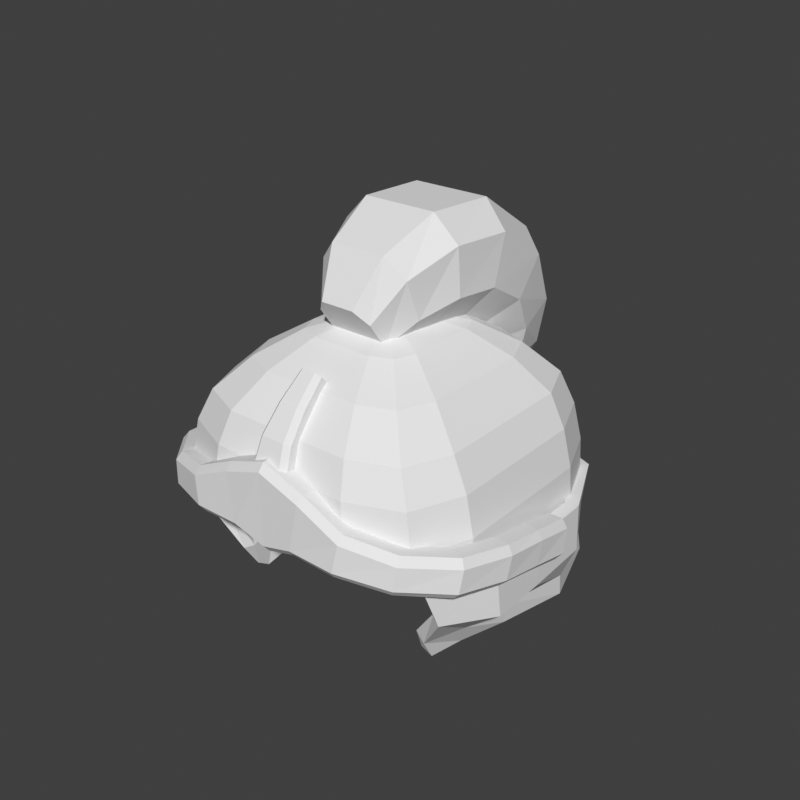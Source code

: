 # Source: headwear-helmet-knight-block.blend  (saved by Blender 5.2.45; exported with 4.5.12 LTS)
import bpy
from mathutils import Matrix  # noqa: F401  (used for matrix-valued properties, if any)

bpy.ops.wm.read_factory_settings(use_empty=True)
scene = bpy.context.scene
scene.name = 'Scene'

# ---- world
world_preview = bpy.data.worlds.new('Preview'); scene.world = world_preview
world_preview.use_nodes = True; world_preview.node_tree.nodes.clear()
_N = world_preview.node_tree.nodes; _L = world_preview.node_tree.links
n0 = _N.new('ShaderNodeBackground'); n0.name = 'Background'; n0.location = (-200, 100)
n0.inputs[0].default_value = (0.05, 0.05, 0.05, 1.0)
n1 = _N.new('ShaderNodeOutputWorld'); n1.name = 'World Output'; n1.location = (200, 100)
_L.new(n0.outputs[0], n1.inputs[0])
n1.is_active_output = True
world_preview.color = (0.807, 0.807, 0.807)

# ---- meshes
me_part_headwear = bpy.data.meshes.new('part_headwear')
me_part_headwear.from_pydata([(0.19, 0.1, 0.997), (0.1636, 0.1636, 0.997), (0.1, 0.19, 0.997), (-0.1, 0.19, 0.997), (-0.1636, 0.1636, 0.997), (-0.19, 0.1, 0.997), (-0.19, -0.09, 0.997), (-0.1636, -0.1536, 0.997), (-0.1, -0.18, 0.997), (0.1, -0.18, 0.997), (0.1636, -0.1536, 0.997), (0.19, -0.09, 0.997), (0.244, 0.133, 1.003), (0.2103, 0.2143, 1.003), (0.129, 0.248, 1.003), (-0.129, 0.248, 1.003), (-0.2103, 0.2143, 1.003), (-0.244, 0.133, 1.003), (-0.244, -0.107, 1.003), (-0.2103, -0.1883, 1.003), (-0.129, -0.222, 1.003), (0.129, -0.222, 1.003), (0.2103, -0.1883, 1.003), (0.244, -0.107, 1.003), (0.243, 0.127, 1.06), (0.2079, 0.2119, 1.06), (0.123, 0.247, 1.06), (-0.123, 0.247, 1.06), (-0.2079, 0.2119, 1.06), (-0.243, 0.127, 1.06), (-0.243, -0.11, 1.06), (-0.2079, -0.1949, 1.06), (-0.123, -0.23, 1.06), (0.123, -0.23, 1.06), (0.2079, -0.1949, 1.06), (0.243, -0.11, 1.06), (0.23, 0.123, 1.12), (0.1963, 0.2043, 1.12), (0.115, 0.238, 1.12), (-0.115, 0.238, 1.12), (-0.1963, 0.2043, 1.12), (-0.23, 0.123, 1.12), (-0.23, -0.109, 1.12), (-0.1963, -0.1903, 1.12), (-0.115, -0.224, 1.12), (0.115, -0.224, 1.12), (0.1963, -0.1903, 1.12), (0.23, -0.109, 1.12), (0.205, 0.122, 1.17), (0.1757, 0.1927, 1.17), (0.105, 0.222, 1.17), (-0.105, 0.222, 1.17), (-0.1757, 0.1927, 1.17), (-0.205, 0.122, 1.17), (-0.205, -0.105, 1.17), (-0.1757, -0.1757, 1.17), (-0.105, -0.205, 1.17), (0.105, -0.205, 1.17), (0.1757, -0.1757, 1.17), (0.205, -0.105, 1.17), (0.155, 0.097, 1.22), (0.133, 0.15, 1.22), (0.08, 0.172, 1.22), (-0.08, 0.172, 1.22), (-0.133, 0.15, 1.22), (-0.155, 0.097, 1.22), (-0.155, -0.08, 1.22), (-0.133, -0.133, 1.22), (-0.08, -0.155, 1.22), (0.08, -0.155, 1.22), (0.133, -0.133, 1.22), (0.155, -0.08, 1.22), (0.095, 0.065, 1.258), (0.08182, 0.09682, 1.258), (0.05, 0.11, 1.258), (-0.05, 0.11, 1.258), (-0.08182, 0.09682, 1.258), (-0.095, 0.065, 1.258), (-0.095, -0.047, 1.258), (-0.08182, -0.07882, 1.258), (-0.05, -0.092, 1.258), (0.05, -0.092, 1.258), (0.08182, -0.07882, 1.258), (0.095, -0.047, 1.258), (0.035, 0.03, 1.276), (0.03061, 0.04061, 1.276), (0.02, 0.045, 1.276), (-0.02, 0.045, 1.276), (-0.03061, 0.04061, 1.276), (-0.035, 0.03, 1.276), (-0.035, -0.015, 1.276), (-0.03061, -0.02561, 1.276), (-0.02, -0.03, 1.276), (0.02, -0.03, 1.276), (0.03061, -0.02561, 1.276), (0.035, -0.015, 1.276), (-0.2549, 0.04217, 0.9607), (-0.2789, 0.04236, 0.9615), (-0.2885, 0.04527, 0.9734), (-0.2872, 0.05421, 1.01), (-0.2768, 0.05696, 1.022), (-0.2528, 0.05677, 1.021), (-0.2531, -0.02126, 0.9764), (-0.2771, -0.02158, 0.9759), (-0.2874, -0.01909, 0.9874), (-0.2883, -0.01082, 1.025), (-0.2786, -0.008073, 1.036), (-0.2546, -0.00776, 1.037), (-0.2508, -0.08727, 0.9903), (-0.2746, -0.09041, 0.9893), (-0.2852, -0.08959, 1.001), (-0.2877, -0.08284, 1.038), (-0.2786, -0.0794, 1.05), (-0.2548, -0.07626, 1.051), (-0.2346, -0.1543, 1.002), (-0.2557, -0.1657, 1.002), (-0.2656, -0.1689, 1.014), (-0.269, -0.1638, 1.051), (-0.2613, -0.1575, 1.063), (-0.2402, -0.1461, 1.063), (-0.1863, -0.2026, 1.012), (-0.1994, -0.2227, 1.013), (-0.2063, -0.2299, 1.025), (-0.2105, -0.2261, 1.062), (-0.2064, -0.2165, 1.074), (-0.1932, -0.1964, 1.073), (-0.1189, -0.226, 1.02), (-0.1234, -0.2496, 1.021), (-0.1276, -0.2582, 1.033), (-0.1358, -0.2538, 1.077), (-0.1361, -0.2428, 1.088), (-0.1315, -0.2193, 1.087), (-0.05023, -0.2252, 1.021), (-0.05038, -0.2491, 1.022), (-0.05255, -0.2586, 1.034), (-0.06608, -0.2552, 1.11), (-0.06812, -0.2447, 1.121), (-0.06797, -0.2207, 1.12), (0.0, -0.2224, 1.006), (0.0, -0.2464, 1.006), (0.0, -0.2564, 1.018), (0.0, -0.2564, 1.134), (0.0, -0.2464, 1.146), (0.0, -0.2224, 1.146), (0.05023, -0.2252, 1.021), (0.05038, -0.2491, 1.022), (0.05255, -0.2586, 1.034), (0.06608, -0.2552, 1.11), (0.06812, -0.2447, 1.121), (0.06797, -0.2207, 1.12), (0.1189, -0.226, 1.02), (0.1234, -0.2496, 1.021), (0.1276, -0.2582, 1.033), (0.1358, -0.2538, 1.077), (0.1361, -0.2428, 1.088), (0.1315, -0.2193, 1.087), (0.1863, -0.2026, 1.012), (0.1994, -0.2227, 1.013), (0.2063, -0.2299, 1.025), (0.2105, -0.2261, 1.062), (0.2064, -0.2165, 1.074), (0.1932, -0.1964, 1.073), (0.2346, -0.1543, 1.002), (0.2557, -0.1657, 1.002), (0.2656, -0.1689, 1.014), (0.269, -0.1638, 1.051), (0.2613, -0.1575, 1.063), (0.2402, -0.1461, 1.063), (0.2508, -0.08727, 0.9903), (0.2746, -0.09041, 0.9893), (0.2852, -0.08959, 1.001), (0.2877, -0.08284, 1.038), (0.2786, -0.0794, 1.05), (0.2548, -0.07626, 1.051), (0.2531, -0.02126, 0.9764), (0.2771, -0.02158, 0.9759), (0.2874, -0.01909, 0.9874), (0.2883, -0.01082, 1.025), (0.2786, -0.008073, 1.036), (0.2546, -0.00776, 1.037), (0.2549, 0.04217, 0.9607), (0.2789, 0.04236, 0.9615), (0.2885, 0.04527, 0.9734), (0.2872, 0.05421, 1.01), (0.2768, 0.05696, 1.022), (0.2528, 0.05677, 1.021), (0.031, -0.2203, 1.119), (0.031, -0.2371, 1.125), (0.023, -0.2446, 1.128), (-0.023, -0.2446, 1.128), (-0.031, -0.2371, 1.125), (-0.031, -0.2203, 1.119), (0.027, -0.2053, 1.158), (0.027, -0.2209, 1.167), (0.019, -0.2278, 1.171), (-0.019, -0.2278, 1.171), (-0.027, -0.2209, 1.167), (-0.027, -0.2053, 1.158), (0.023, -0.1772, 1.192), (0.023, -0.19, 1.205), (0.015, -0.1957, 1.21), (-0.015, -0.1957, 1.21), (-0.023, -0.19, 1.205), (-0.023, -0.1772, 1.192), (0.019, -0.1391, 1.225), (0.019, -0.1509, 1.239), (0.011, -0.1561, 1.245), (-0.011, -0.1561, 1.245), (-0.019, -0.1509, 1.239), (-0.019, -0.1391, 1.225), (0.1946, -0.1697, 1.012), (0.2506, -0.08565, 1.012), (0.2506, 0.004768, 1.012), (0.249, 0.1066, 1.012), (0.2022, 0.2116, 1.012), (0.09759, 0.2493, 1.012), (2.934e-17, 0.2518, 1.012), (-0.09759, 0.2493, 1.012), (-0.2022, 0.2116, 1.012), (-0.249, 0.1066, 1.012), (-0.2506, 0.004768, 1.012), (-0.2506, -0.08565, 1.012), (-0.1946, -0.1697, 1.012), (0.206, -0.1428, 0.94), (0.253, -0.07445, 0.94), (0.2523, 0.005462, 0.94), (0.2512, 0.1076, 0.94), (0.195, 0.2107, 0.94), (0.09582, 0.2524, 0.94), (3.007e-17, 0.2578, 0.94), (-0.09582, 0.2524, 0.94), (-0.195, 0.2107, 0.94), (-0.2512, 0.1076, 0.94), (-0.2523, 0.005462, 0.94), (-0.253, -0.07445, 0.94), (-0.206, -0.1428, 0.94), (0.1639, -0.1279, 0.88), (0.1866, -0.06024, 0.88), (0.2008, 0.01598, 0.88), (0.2235, 0.118, 0.88), (0.1885, 0.2194, 0.88), (0.09492, 0.2606, 0.88), (3.13e-17, 0.2678, 0.88), (-0.09492, 0.2606, 0.88), (-0.1885, 0.2194, 0.88), (-0.2235, 0.118, 0.88), (-0.2008, 0.01598, 0.88), (-0.1866, -0.06024, 0.88), (-0.1639, -0.1279, 0.88), (0.157, -0.1069, 0.835), (0.1668, -0.04566, 0.835), (0.1923, 0.02604, 0.835), (0.2193, 0.128, 0.835), (0.1878, 0.2313, 0.835), (0.09622, 0.2754, 0.835), (3.35e-17, 0.2858, 0.835), (-0.09622, 0.2754, 0.835), (-0.1878, 0.2313, 0.835), (-0.2193, 0.128, 0.835), (-0.1923, 0.02604, 0.835), (-0.1668, -0.04566, 0.835), (-0.157, -0.1069, 0.835), (0.2129, -0.1818, 1.01), (0.2715, -0.09237, 1.012), (0.2725, 0.004949, 1.013), (0.2704, 0.1116, 1.013), (0.2172, 0.2276, 1.01), (0.1019, 0.2708, 1.013), (2.934e-17, 0.2738, 1.014), (-0.1019, 0.2708, 1.013), (-0.2172, 0.2276, 1.01), (-0.2704, 0.1116, 1.013), (-0.2725, 0.004949, 1.013), (-0.2715, -0.09237, 1.012), (-0.2129, -0.1818, 1.01), (0.223, -0.1545, 0.9323), (0.2716, -0.08027, 0.9299), (0.2729, 0.005662, 0.9323), (0.2721, 0.1134, 0.9365), (0.21, 0.2268, 0.9394), (0.101, 0.2737, 0.9417), (3.007e-17, 0.2797, 0.9426), (-0.101, 0.2737, 0.9417), (-0.21, 0.2268, 0.9394), (-0.2721, 0.1134, 0.9365), (-0.2729, 0.005662, 0.9323), (-0.2716, -0.08027, 0.9299), (-0.223, -0.1545, 0.9323), (0.1821, -0.134, 0.8694), (0.2028, -0.06438, 0.8656), (0.2193, 0.01216, 0.8687), (0.2446, 0.1193, 0.8738), (0.2047, 0.2341, 0.8818), (0.1003, 0.2814, 0.8846), (3.13e-17, 0.2891, 0.8857), (-0.1003, 0.2814, 0.8846), (-0.2047, 0.2341, 0.8818), (-0.2446, 0.1193, 0.8738), (-0.2193, 0.01216, 0.8687), (-0.2028, -0.06438, 0.8656), (-0.1821, -0.134, 0.8694), (0.1782, -0.1103, 0.8302), (0.1858, -0.0507, 0.825), (0.2127, 0.01985, 0.8297), (0.2413, 0.1284, 0.8331), (0.2045, 0.2452, 0.8385), (0.1021, 0.2955, 0.8418), (3.35e-17, 0.3063, 0.8432), (-0.1021, 0.2955, 0.8418), (-0.2045, 0.2452, 0.8385), (-0.2413, 0.1284, 0.8331), (-0.2127, 0.01985, 0.8297), (-0.1858, -0.0507, 0.825), (-0.1782, -0.1103, 0.8302), (0.0225, -0.02817, 1.221), (0.045, -0.05285, 1.255), (0.045, -0.08318, 1.297), (0.027, -0.0987, 1.318), (-0.027, -0.0987, 1.318), (-0.045, -0.08318, 1.297), (-0.045, -0.05285, 1.255), (-0.0225, -0.02817, 1.221), (0.0375, 0.003809, 1.239), (0.075, -0.01717, 1.291), (0.075, -0.04294, 1.355), (0.045, -0.05613, 1.387), (-0.045, -0.05613, 1.387), (-0.075, -0.04294, 1.355), (-0.075, -0.01717, 1.291), (-0.0375, 0.003809, 1.239), (0.05, 0.04693, 1.249), (0.1, 0.04144, 1.312), (0.1, 0.03469, 1.389), (0.06, 0.03124, 1.429), (-0.06, 0.03124, 1.429), (-0.1, 0.03469, 1.389), (-0.1, 0.04144, 1.312), (-0.05, 0.04693, 1.249), (0.0525, 0.09882, 1.245), (0.105, 0.1156, 1.307), (0.105, 0.1362, 1.384), (0.063, 0.1467, 1.424), (-0.063, 0.1467, 1.424), (-0.105, 0.1362, 1.384), (-0.105, 0.1156, 1.307), (-0.0525, 0.09882, 1.245), (0.05, 0.1523, 1.218), (0.1, 0.189, 1.265), (0.1, 0.234, 1.323), (0.06, 0.257, 1.352), (-0.06, 0.257, 1.352), (-0.1, 0.234, 1.323), (-0.1, 0.189, 1.265), (-0.05, 0.1523, 1.218), (0.0425, 0.1899, 1.175), (0.085, 0.2339, 1.2), (0.085, 0.2879, 1.232), (0.051, 0.3155, 1.248), (-0.051, 0.3155, 1.248), (-0.085, 0.2879, 1.232), (-0.085, 0.2339, 1.2), (-0.0425, 0.1899, 1.175), (0.0325, 0.2067, 1.131), (0.065, 0.2478, 1.14), (0.065, 0.2983, 1.151), (0.039, 0.3241, 1.156), (-0.039, 0.3241, 1.156), (-0.065, 0.2983, 1.151), (-0.065, 0.2478, 1.14), (-0.0325, 0.2067, 1.131), (0.02, 0.22, 1.1), (0.04, 0.248, 1.1), (0.04, 0.2824, 1.1), (0.024, 0.3, 1.1), (-0.024, 0.3, 1.1), (-0.04, 0.2824, 1.1), (-0.04, 0.248, 1.1), (-0.02, 0.22, 1.1)], [], [(0, 1, 13, 12), (1, 2, 14, 13), (2, 3, 15, 14), (3, 4, 16, 15), (4, 5, 17, 16), (5, 6, 18, 17), (6, 7, 19, 18), (7, 8, 20, 19), (8, 9, 21, 20), (9, 10, 22, 21), (10, 11, 23, 22), (11, 0, 12, 23), (12, 13, 25, 24), (13, 14, 26, 25), (14, 15, 27, 26), (15, 16, 28, 27), (16, 17, 29, 28), (17, 18, 30, 29), (18, 19, 31, 30), (19, 20, 32, 31), (20, 21, 33, 32), (21, 22, 34, 33), (22, 23, 35, 34), (23, 12, 24, 35), (24, 25, 37, 36), (25, 26, 38, 37), (26, 27, 39, 38), (27, 28, 40, 39), (28, 29, 41, 40), (29, 30, 42, 41), (30, 31, 43, 42), (31, 32, 44, 43), (32, 33, 45, 44), (33, 34, 46, 45), (34, 35, 47, 46), (35, 24, 36, 47), (36, 37, 49, 48), (37, 38, 50, 49), (38, 39, 51, 50), (39, 40, 52, 51), (40, 41, 53, 52), (41, 42, 54, 53), (42, 43, 55, 54), (43, 44, 56, 55), (44, 45, 57, 56), (45, 46, 58, 57), (46, 47, 59, 58), (47, 36, 48, 59), (48, 49, 61, 60), (49, 50, 62, 61), (50, 51, 63, 62), (51, 52, 64, 63), (52, 53, 65, 64), (53, 54, 66, 65), (54, 55, 67, 66), (55, 56, 68, 67), (56, 57, 69, 68), (57, 58, 70, 69), (58, 59, 71, 70), (59, 48, 60, 71), (60, 61, 73, 72), (61, 62, 74, 73), (62, 63, 75, 74), (63, 64, 76, 75), (64, 65, 77, 76), (65, 66, 78, 77), (66, 67, 79, 78), (67, 68, 80, 79), (68, 69, 81, 80), (69, 70, 82, 81), (70, 71, 83, 82), (71, 60, 72, 83), (72, 73, 85, 84), (73, 74, 86, 85), (74, 75, 87, 86), (75, 76, 88, 87), (76, 77, 89, 88), (77, 78, 90, 89), (78, 79, 91, 90), (79, 80, 92, 91), (80, 81, 93, 92), (81, 82, 94, 93), (82, 83, 95, 94), (83, 72, 84, 95), (11, 10, 9, 8), (11, 8, 7, 6), (11, 6, 5, 4), (11, 4, 3, 2), (11, 2, 1, 0), (84, 85, 86, 87), (84, 87, 88, 89), (84, 89, 90, 91), (84, 91, 92, 93), (84, 93, 94, 95), (96, 102, 103, 97), (97, 103, 104, 98), (98, 104, 105, 99), (99, 105, 106, 100), (100, 106, 107, 101), (101, 107, 102, 96), (102, 108, 109, 103), (103, 109, 110, 104), (104, 110, 111, 105), (105, 111, 112, 106), (106, 112, 113, 107), (107, 113, 108, 102), (108, 114, 115, 109), (109, 115, 116, 110), (110, 116, 117, 111), (111, 117, 118, 112), (112, 118, 119, 113), (113, 119, 114, 108), (114, 120, 121, 115), (115, 121, 122, 116), (116, 122, 123, 117), (117, 123, 124, 118), (118, 124, 125, 119), (119, 125, 120, 114), (120, 126, 127, 121), (121, 127, 128, 122), (122, 128, 129, 123), (123, 129, 130, 124), (124, 130, 131, 125), (125, 131, 126, 120), (126, 132, 133, 127), (127, 133, 134, 128), (128, 134, 135, 129), (129, 135, 136, 130), (130, 136, 137, 131), (131, 137, 132, 126), (132, 138, 139, 133), (133, 139, 140, 134), (134, 140, 141, 135), (135, 141, 142, 136), (136, 142, 143, 137), (137, 143, 138, 132), (138, 144, 145, 139), (139, 145, 146, 140), (140, 146, 147, 141), (141, 147, 148, 142), (142, 148, 149, 143), (143, 149, 144, 138), (144, 150, 151, 145), (145, 151, 152, 146), (146, 152, 153, 147), (147, 153, 154, 148), (148, 154, 155, 149), (149, 155, 150, 144), (150, 156, 157, 151), (151, 157, 158, 152), (152, 158, 159, 153), (153, 159, 160, 154), (154, 160, 161, 155), (155, 161, 156, 150), (156, 162, 163, 157), (157, 163, 164, 158), (158, 164, 165, 159), (159, 165, 166, 160), (160, 166, 167, 161), (161, 167, 162, 156), (162, 168, 169, 163), (163, 169, 170, 164), (164, 170, 171, 165), (165, 171, 172, 166), (166, 172, 173, 167), (167, 173, 168, 162), (168, 174, 175, 169), (169, 175, 176, 170), (170, 176, 177, 171), (171, 177, 178, 172), (172, 178, 179, 173), (173, 179, 174, 168), (174, 180, 181, 175), (175, 181, 182, 176), (176, 182, 183, 177), (177, 183, 184, 178), (178, 184, 185, 179), (179, 185, 180, 174), (101, 96, 97, 98, 99, 100), (180, 185, 184, 183, 182, 181), (186, 192, 193, 187), (187, 193, 194, 188), (188, 194, 195, 189), (189, 195, 196, 190), (190, 196, 197, 191), (191, 197, 192, 186), (192, 198, 199, 193), (193, 199, 200, 194), (194, 200, 201, 195), (195, 201, 202, 196), (196, 202, 203, 197), (197, 203, 198, 192), (198, 204, 205, 199), (199, 205, 206, 200), (200, 206, 207, 201), (201, 207, 208, 202), (202, 208, 209, 203), (203, 209, 204, 198), (191, 186, 187, 188, 189, 190), (204, 209, 208, 207, 206, 205), (210, 211, 224, 223), (262, 275, 276, 263), (211, 212, 225, 224), (263, 276, 277, 264), (212, 213, 226, 225), (264, 277, 278, 265), (213, 214, 227, 226), (265, 278, 279, 266), (214, 215, 228, 227), (266, 279, 280, 267), (215, 216, 229, 228), (267, 280, 281, 268), (216, 217, 230, 229), (268, 281, 282, 269), (217, 218, 231, 230), (269, 282, 283, 270), (218, 219, 232, 231), (270, 283, 284, 271), (219, 220, 233, 232), (271, 284, 285, 272), (220, 221, 234, 233), (272, 285, 286, 273), (221, 222, 235, 234), (273, 286, 287, 274), (223, 224, 237, 236), (275, 288, 289, 276), (224, 225, 238, 237), (276, 289, 290, 277), (225, 226, 239, 238), (277, 290, 291, 278), (226, 227, 240, 239), (278, 291, 292, 279), (227, 228, 241, 240), (279, 292, 293, 280), (228, 229, 242, 241), (280, 293, 294, 281), (229, 230, 243, 242), (281, 294, 295, 282), (230, 231, 244, 243), (282, 295, 296, 283), (231, 232, 245, 244), (283, 296, 297, 284), (232, 233, 246, 245), (284, 297, 298, 285), (233, 234, 247, 246), (285, 298, 299, 286), (234, 235, 248, 247), (286, 299, 300, 287), (236, 237, 250, 249), (288, 301, 302, 289), (237, 238, 251, 250), (289, 302, 303, 290), (238, 239, 252, 251), (290, 303, 304, 291), (239, 240, 253, 252), (291, 304, 305, 292), (240, 241, 254, 253), (292, 305, 306, 293), (241, 242, 255, 254), (293, 306, 307, 294), (242, 243, 256, 255), (294, 307, 308, 295), (243, 244, 257, 256), (295, 308, 309, 296), (244, 245, 258, 257), (296, 309, 310, 297), (245, 246, 259, 258), (297, 310, 311, 298), (246, 247, 260, 259), (298, 311, 312, 299), (247, 248, 261, 260), (299, 312, 313, 300), (210, 262, 263, 211), (249, 250, 302, 301), (211, 263, 264, 212), (250, 251, 303, 302), (212, 264, 265, 213), (251, 252, 304, 303), (213, 265, 266, 214), (252, 253, 305, 304), (214, 266, 267, 215), (253, 254, 306, 305), (215, 267, 268, 216), (254, 255, 307, 306), (216, 268, 269, 217), (255, 256, 308, 307), (217, 269, 270, 218), (256, 257, 309, 308), (218, 270, 271, 219), (257, 258, 310, 309), (219, 271, 272, 220), (258, 259, 311, 310), (220, 272, 273, 221), (259, 260, 312, 311), (221, 273, 274, 222), (260, 261, 313, 312), (210, 223, 275, 262), (222, 274, 287, 235), (223, 236, 288, 275), (235, 287, 300, 248), (236, 249, 301, 288), (248, 300, 313, 261), (314, 322, 323, 315), (315, 323, 324, 316), (316, 324, 325, 317), (317, 325, 326, 318), (318, 326, 327, 319), (319, 327, 328, 320), (320, 328, 329, 321), (321, 329, 322, 314), (322, 330, 331, 323), (323, 331, 332, 324), (324, 332, 333, 325), (325, 333, 334, 326), (326, 334, 335, 327), (327, 335, 336, 328), (328, 336, 337, 329), (329, 337, 330, 322), (330, 338, 339, 331), (331, 339, 340, 332), (332, 340, 341, 333), (333, 341, 342, 334), (334, 342, 343, 335), (335, 343, 344, 336), (336, 344, 345, 337), (337, 345, 338, 330), (338, 346, 347, 339), (339, 347, 348, 340), (340, 348, 349, 341), (341, 349, 350, 342), (342, 350, 351, 343), (343, 351, 352, 344), (344, 352, 353, 345), (345, 353, 346, 338), (346, 354, 355, 347), (347, 355, 356, 348), (348, 356, 357, 349), (349, 357, 358, 350), (350, 358, 359, 351), (351, 359, 360, 352), (352, 360, 361, 353), (353, 361, 354, 346), (354, 362, 363, 355), (355, 363, 364, 356), (356, 364, 365, 357), (357, 365, 366, 358), (358, 366, 367, 359), (359, 367, 368, 360), (360, 368, 369, 361), (361, 369, 362, 354), (362, 370, 371, 363), (363, 371, 372, 364), (364, 372, 373, 365), (365, 373, 374, 366), (366, 374, 375, 367), (367, 375, 376, 368), (368, 376, 377, 369), (369, 377, 370, 362), (321, 318, 319, 320), (321, 316, 317, 318), (321, 314, 315, 316), (370, 373, 372, 371), (370, 375, 374, 373), (370, 377, 376, 375)])
me_part_headwear.update()

# ---- objects
ob_part_headwear = bpy.data.objects.new('part_headwear', me_part_headwear)

# ---- transforms, parenting, visibility, modifiers, constraints
ob_part_headwear.location = (0.0, 0.0, 0.0)

# ---- collection membership
scene.collection.objects.link(ob_part_headwear)

# ---- scene / render settings (as saved in the file)
scene.frame_start = 1; scene.frame_end = 250; scene.frame_set(1)
scene.render.engine = 'BLENDER_WORKBENCH'
scene.render.image_settings.color_mode = 'RGB'
scene.render.resolution_x = 384
scene.render.resolution_y = 384
scene.render.fps = 30
scene.render.bake_bias = 0.0
scene.render.bake_samples = 0
scene.render.compositor_device = 'GPU'
scene.eevee.use_volume_custom_range = False
scene.eevee.fast_gi_thickness_near = 0.1
scene.eevee.fast_gi_thickness_far = 0.0
scene.eevee.ray_tracing_options.screen_trace_thickness = 0.1
scene.view_settings.view_transform = 'Standard'
bpy.context.view_layer.update()

# ---- added for rendering (the .blend has no active camera and no usable light): camera, sun
cam_auto = bpy.data.cameras.new('AutoCamera')
cam_auto.lens = 50.0
cam_auto.sensor_width = 36.0
cam_auto.clip_end = 1000.0
ob_auto_camera = bpy.data.objects.new('AutoCamera', cam_auto)
scene.collection.objects.link(ob_auto_camera)
ob_auto_camera.location = (0.942119, -1.0978, 1.88058)
ob_auto_camera.rotation_euler = (1.09748, -7.21219e-08, 0.694738)
scene.camera = ob_auto_camera
light_auto_sun = bpy.data.lights.new('AutoSun', 'SUN')
light_auto_sun.energy = 3.0
light_auto_sun.angle = 0.0523599
ob_auto_sun = bpy.data.objects.new('AutoSun', light_auto_sun)
scene.collection.objects.link(ob_auto_sun)
ob_auto_sun.rotation_euler = (0.872665, 0.174533, 0.523599)
bpy.context.view_layer.update()
